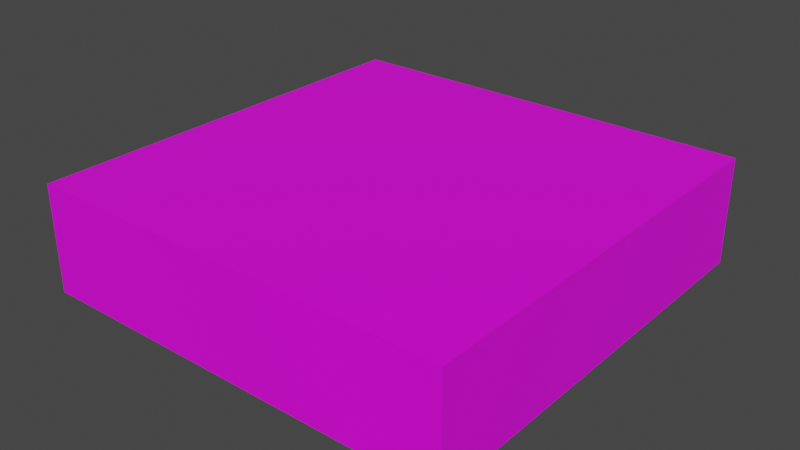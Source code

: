# Source: Tile.blend  (saved by Blender 2.80.75; exported with 4.5.12 LTS)
import bpy
from mathutils import Matrix  # noqa: F401  (used for matrix-valued properties, if any)

bpy.ops.wm.read_factory_settings(use_empty=True)
scene = bpy.context.scene
scene.name = 'Scene'

# ---- collections
col_collection = bpy.data.collections.new('Collection'); scene.collection.children.link(col_collection)

# ---- images (referenced by path relative to the original .blend; pixels are not part of the script)
import os
ASSET_DIR = os.environ.get("B2B_ASSET_DIR", "")  # directory of the original .blend (textures are referenced by path, not embedded)
HERE = os.path.dirname(os.path.abspath(__file__))  # packed textures are extracted next to this script under _unpacked/

def load_image(name, relpath, width, height, colorspace="sRGB"):
    """Load a texture the original file referenced (path relative to the .blend, or extracted next to this script)."""
    p = next((c for c in (os.path.join(HERE, relpath), os.path.join(ASSET_DIR, relpath)) if relpath and os.path.exists(c)), "")
    if p:
        img = bpy.data.images.load(p, check_existing=True)
        img.name = name
    else:  # same state as the original file: an image datablock whose file is absent (Cycles renders it pink)
        img = bpy.data.images.new(name, width, height)
        img.source = "FILE"
        img.filepath = "//" + (relpath or name)
    img.colorspace_settings.name = colorspace
    return img
img_stand_alb = load_image('Stand_Alb', 'Stand_Alb.png', 1024, 1024, 'sRGB')
img_stand_alb2 = load_image('Stand_Alb2', '', 128, 128, 'sRGB')

# ---- materials (node trees are filled in below, after node groups)
mat_mat_standar = bpy.data.materials.new('Mat_Standar')
mat_mat_standar.use_transparent_shadow = False

# ---- material node trees
mat_mat_standar.use_nodes = True; mat_mat_standar.node_tree.nodes.clear()
_N = mat_mat_standar.node_tree.nodes; _L = mat_mat_standar.node_tree.links
n0 = _N.new('ShaderNodeOutputMaterial'); n0.name = 'Material Output'; n0.location = (300, 300)
n1 = _N.new('ShaderNodeBsdfPrincipled'); n1.name = 'Principled BSDF'; n1.location = (10, 300)
n1.distribution = 'GGX'
n1.subsurface_method = 'BURLEY'
n1.inputs[3].default_value = 1.45
n1.inputs[27].default_value = (0.0, 0.0, 0.0, 1.0)
n1.inputs[28].default_value = 1.0
n2 = _N.new('ShaderNodeTexImage'); n2.name = 'Image Texture'; n2.location = (-616, 310)
n2.image = img_stand_alb
n3 = _N.new('ShaderNodeTexImage'); n3.name = 'Image Texture.001'; n3.location = (-623, 33)
n3.image = img_stand_alb2
n4 = _N.new('ShaderNodeMix'); n4.name = 'Mix'; n4.location = (-247, 115)
n4.data_type = 'RGBA'
n4.blend_type = 'MULTIPLY'
n4.inputs[0].default_value = 0.75
_L.new(n1.outputs[0], n0.inputs[0])
_L.new(n3.outputs[0], n4.inputs[7])
_L.new(n2.outputs[0], n1.inputs[0])
n0.is_active_output = True

# ---- world
world_world = bpy.data.worlds.new('World'); scene.world = world_world
world_world.use_nodes = True; world_world.node_tree.nodes.clear()
_N = world_world.node_tree.nodes; _L = world_world.node_tree.links
n0 = _N.new('ShaderNodeOutputWorld'); n0.name = 'World Output'; n0.location = (300, 300)
n1 = _N.new('ShaderNodeBackground'); n1.name = 'Background'; n1.location = (10, 300)
n1.inputs[0].default_value = (0.05088, 0.05088, 0.05088, 1.0)
_L.new(n1.outputs[0], n0.inputs[0])
n0.is_active_output = True
world_world.color = (0.05088, 0.05088, 0.05088)
world_world.use_sun_shadow = False
world_world.sun_shadow_jitter_overblur = 0.0

# ---- meshes
me_plane = bpy.data.meshes.new('Plane')
me_plane.from_pydata([(-0.5, -0.5, 0.0), (0.5, -0.5, 0.0), (-0.5, 0.5, 0.0), (0.5, 0.5, 0.0), (-0.5, -0.5, -0.25), (0.5, -0.5, -0.25), (-0.5, 0.5, -0.25), (0.5, 0.5, -0.25)], [], [(0, 2, 3, 1), (4, 5, 7, 6), (3, 2, 6, 7), (0, 1, 5, 4), (1, 3, 7, 5), (2, 0, 4, 6)])
_uv = me_plane.uv_layers.new(name='UVMap')
_uv.uv.foreach_set('vector', [0.122, 0.4332, 0.5664, 0.4332, 0.5664, 0.8776, 0.122, 0.8776, 0.9729, 0.02097, 0.9729, 0.4004, 0.5935, 0.4004, 0.5935, 0.02097, 0.5664, 0.8776, 0.5664, 0.4332, 0.6775, 0.4332, 0.6775, 0.8776, 0.122, 0.4332, 0.122, 0.8776, 0.01089, 0.8776, 0.01089, 0.4332, 0.122, 0.8776, 0.5664, 0.8776, 0.5664, 0.9886, 0.122, 0.9886, 0.5664, 0.4332, 0.122, 0.4332, 0.122, 0.3221, 0.5664, 0.3221])
me_plane.materials.append(mat_mat_standar)
me_plane.use_remesh_preserve_volume = False
me_plane.use_remesh_preserve_attributes = False
me_plane.use_mirror_vertex_groups = False
me_plane.update()

# ---- objects
ob_tile1 = bpy.data.objects.new('Tile1', me_plane)

# ---- transforms, parenting, visibility, modifiers, constraints
ob_tile1.location = (0.0, 0.0, 0.0)
ob_tile1.lineart.crease_threshold = 0.0

# ---- collection membership
col_collection.objects.link(ob_tile1)

# ---- scene / render settings (as saved in the file)
scene.frame_start = 1; scene.frame_end = 250; scene.frame_set(21)
scene.render.engine = 'BLENDER_EEVEE_NEXT'
scene.cycles.use_denoising = False
scene.cycles.samples = 128
scene.cycles.sampling_pattern = 'TABULATED_SOBOL'
scene.cycles.use_adaptive_sampling = False
scene.cycles.use_light_tree = False
scene.view_settings.view_transform = 'Filmic'
bpy.context.view_layer.update()

# ---- added for rendering (the .blend has no active camera and no usable light): camera, sun
cam_auto = bpy.data.cameras.new('AutoCamera')
cam_auto.lens = 50.0
cam_auto.sensor_width = 36.0
cam_auto.clip_end = 1000.0
ob_auto_camera = bpy.data.objects.new('AutoCamera', cam_auto)
scene.collection.objects.link(ob_auto_camera)
ob_auto_camera.location = (1.32875, -1.5945, 0.938002)
ob_auto_camera.rotation_euler = (1.09748, -7.21219e-08, 0.694738)
scene.camera = ob_auto_camera
light_auto_sun = bpy.data.lights.new('AutoSun', 'SUN')
light_auto_sun.energy = 3.0
light_auto_sun.angle = 0.0523599
ob_auto_sun = bpy.data.objects.new('AutoSun', light_auto_sun)
scene.collection.objects.link(ob_auto_sun)
ob_auto_sun.rotation_euler = (0.872665, 0.174533, 0.523599)
bpy.context.view_layer.update()
